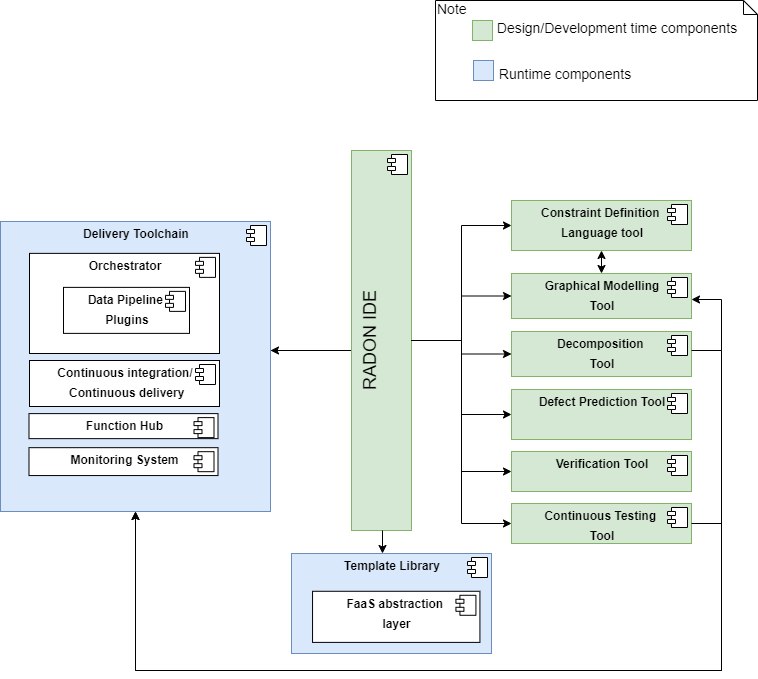

The diagram above was exported from draw.io. Its source (the exported page's mxGraphModel, read from the mxfile embedded in the PNG):
<mxGraphModel dx="1038" dy="1737" grid="1" gridSize="10" guides="1" tooltips="1" connect="1" arrows="1" fold="1" page="1" pageScale="1" pageWidth="827" pageHeight="1169" math="0" shadow="0">
  <root>
    <mxCell id="0" />
    <mxCell id="1" parent="0" />
    <mxCell id="l9C9XQj2TbnVx08BhbHL-58" style="edgeStyle=orthogonalEdgeStyle;rounded=0;orthogonalLoop=1;jettySize=auto;html=1;startArrow=none;startFill=0;endArrow=classic;endFill=1;" parent="1" source="l9C9XQj2TbnVx08BhbHL-21" target="l9C9XQj2TbnVx08BhbHL-34" edge="1">
      <mxGeometry relative="1" as="geometry" />
    </mxCell>
    <mxCell id="4sx6kofYm7ycBkXYHfvP-18" style="edgeStyle=orthogonalEdgeStyle;rounded=0;orthogonalLoop=1;jettySize=auto;html=1;startArrow=none;startFill=0;endArrow=classic;endFill=1;" parent="1" source="l9C9XQj2TbnVx08BhbHL-21" target="l9C9XQj2TbnVx08BhbHL-13" edge="1">
      <mxGeometry relative="1" as="geometry">
        <Array as="points">
          <mxPoint x="320" y="110" />
          <mxPoint x="320" y="110" />
        </Array>
      </mxGeometry>
    </mxCell>
    <mxCell id="l9C9XQj2TbnVx08BhbHL-21" value="&lt;p style=&quot;margin: 6px 0px 0px&quot;&gt;&lt;font style=&quot;font-size: 18px&quot;&gt;RADON IDE&lt;/font&gt;&lt;/p&gt;" style="align=center;overflow=fill;html=1;rotation=0;fillColor=#d5e8d4;strokeColor=#82b366;horizontal=0;verticalAlign=middle;labelPosition=center;verticalLabelPosition=middle;spacingTop=2;fontSize=20;fontStyle=0;spacing=2;spacingLeft=0;" parent="1" vertex="1">
      <mxGeometry x="400" y="-90" width="60" height="380" as="geometry" />
    </mxCell>
    <mxCell id="l9C9XQj2TbnVx08BhbHL-22" value="" style="shape=component;jettyWidth=8;jettyHeight=4;rotation=0;" parent="l9C9XQj2TbnVx08BhbHL-21" vertex="1">
      <mxGeometry x="1" width="20" height="20" relative="1" as="geometry">
        <mxPoint x="-24" y="4" as="offset" />
      </mxGeometry>
    </mxCell>
    <mxCell id="l9C9XQj2TbnVx08BhbHL-56" style="edgeStyle=orthogonalEdgeStyle;rounded=0;orthogonalLoop=1;jettySize=auto;html=1;startArrow=classic;startFill=1;endArrow=none;endFill=0;" parent="1" source="l9C9XQj2TbnVx08BhbHL-23" target="l9C9XQj2TbnVx08BhbHL-21" edge="1">
      <mxGeometry relative="1" as="geometry" />
    </mxCell>
    <mxCell id="l9C9XQj2TbnVx08BhbHL-23" value="&lt;p style=&quot;margin: 0px ; margin-top: 6px ; text-align: center&quot;&gt;&lt;b&gt;Constraint Definition&amp;nbsp;&lt;/b&gt;&lt;/p&gt;&lt;p style=&quot;margin: 0px ; margin-top: 6px ; text-align: center&quot;&gt;&lt;b&gt;Language tool&lt;/b&gt;&lt;/p&gt;" style="align=left;overflow=fill;html=1;fillColor=#d5e8d4;strokeColor=#82b366;" parent="1" vertex="1">
      <mxGeometry x="560" y="-40" width="180" height="50" as="geometry" />
    </mxCell>
    <mxCell id="l9C9XQj2TbnVx08BhbHL-24" value="" style="shape=component;jettyWidth=8;jettyHeight=4;" parent="l9C9XQj2TbnVx08BhbHL-23" vertex="1">
      <mxGeometry x="1" width="20" height="20" relative="1" as="geometry">
        <mxPoint x="-24" y="4" as="offset" />
      </mxGeometry>
    </mxCell>
    <mxCell id="l9C9XQj2TbnVx08BhbHL-54" value="" style="edgeStyle=orthogonalEdgeStyle;rounded=0;orthogonalLoop=1;jettySize=auto;html=1;startArrow=classic;startFill=1;" parent="1" source="l9C9XQj2TbnVx08BhbHL-25" target="l9C9XQj2TbnVx08BhbHL-23" edge="1">
      <mxGeometry relative="1" as="geometry">
        <Array as="points">
          <mxPoint x="635" y="40" />
          <mxPoint x="635" y="40" />
        </Array>
      </mxGeometry>
    </mxCell>
    <mxCell id="l9C9XQj2TbnVx08BhbHL-57" style="edgeStyle=orthogonalEdgeStyle;rounded=0;orthogonalLoop=1;jettySize=auto;html=1;entryX=1;entryY=0.5;entryDx=0;entryDy=0;startArrow=classic;startFill=1;endArrow=none;endFill=0;" parent="1" source="l9C9XQj2TbnVx08BhbHL-25" target="l9C9XQj2TbnVx08BhbHL-21" edge="1">
      <mxGeometry relative="1" as="geometry" />
    </mxCell>
    <mxCell id="l9C9XQj2TbnVx08BhbHL-25" value="&lt;p style=&quot;margin: 0px ; margin-top: 6px ; text-align: center&quot;&gt;&lt;b&gt;Graphical Modelling&lt;/b&gt;&lt;/p&gt;&lt;p style=&quot;margin: 0px ; margin-top: 6px ; text-align: center&quot;&gt;&lt;b&gt;Tool&lt;/b&gt;&lt;/p&gt;" style="align=left;overflow=fill;html=1;fillColor=#d5e8d4;strokeColor=#82b366;" parent="1" vertex="1">
      <mxGeometry x="560" y="33" width="180" height="45" as="geometry" />
    </mxCell>
    <mxCell id="l9C9XQj2TbnVx08BhbHL-26" value="" style="shape=component;jettyWidth=8;jettyHeight=4;" parent="l9C9XQj2TbnVx08BhbHL-25" vertex="1">
      <mxGeometry x="1" width="20" height="20" relative="1" as="geometry">
        <mxPoint x="-24" y="4" as="offset" />
      </mxGeometry>
    </mxCell>
    <mxCell id="l9C9XQj2TbnVx08BhbHL-59" value="" style="edgeStyle=orthogonalEdgeStyle;rounded=0;orthogonalLoop=1;jettySize=auto;html=1;startArrow=classic;startFill=1;endArrow=none;endFill=0;" parent="1" source="l9C9XQj2TbnVx08BhbHL-30" target="l9C9XQj2TbnVx08BhbHL-21" edge="1">
      <mxGeometry relative="1" as="geometry" />
    </mxCell>
    <mxCell id="l9C9XQj2TbnVx08BhbHL-61" style="edgeStyle=orthogonalEdgeStyle;rounded=0;orthogonalLoop=1;jettySize=auto;html=1;startArrow=none;startFill=0;endArrow=classic;endFill=1;" parent="1" source="l9C9XQj2TbnVx08BhbHL-30" target="l9C9XQj2TbnVx08BhbHL-25" edge="1">
      <mxGeometry relative="1" as="geometry">
        <Array as="points">
          <mxPoint x="770" y="110" />
          <mxPoint x="770" y="59" />
        </Array>
      </mxGeometry>
    </mxCell>
    <mxCell id="l9C9XQj2TbnVx08BhbHL-30" value="&lt;p style=&quot;margin: 0px ; margin-top: 6px ; text-align: center&quot;&gt;&lt;b&gt;Decomposition&amp;nbsp;&lt;/b&gt;&lt;/p&gt;&lt;p style=&quot;margin: 0px ; margin-top: 6px ; text-align: center&quot;&gt;&lt;b&gt;Tool&lt;/b&gt;&lt;/p&gt;" style="align=left;overflow=fill;html=1;fillColor=#d5e8d4;strokeColor=#82b366;" parent="1" vertex="1">
      <mxGeometry x="560" y="91" width="180" height="45" as="geometry" />
    </mxCell>
    <mxCell id="l9C9XQj2TbnVx08BhbHL-31" value="" style="shape=component;jettyWidth=8;jettyHeight=4;" parent="l9C9XQj2TbnVx08BhbHL-30" vertex="1">
      <mxGeometry x="1" width="20" height="20" relative="1" as="geometry">
        <mxPoint x="-24" y="4" as="offset" />
      </mxGeometry>
    </mxCell>
    <mxCell id="4sx6kofYm7ycBkXYHfvP-1" style="edgeStyle=orthogonalEdgeStyle;rounded=0;orthogonalLoop=1;jettySize=auto;html=1;endArrow=none;endFill=0;startArrow=classic;startFill=1;" parent="1" source="l9C9XQj2TbnVx08BhbHL-32" target="l9C9XQj2TbnVx08BhbHL-21" edge="1">
      <mxGeometry relative="1" as="geometry" />
    </mxCell>
    <mxCell id="l9C9XQj2TbnVx08BhbHL-32" value="&lt;p style=&quot;margin: 0px ; margin-top: 6px ; text-align: center&quot;&gt;&lt;b&gt;Defect Prediction Tool&lt;/b&gt;&lt;/p&gt;" style="align=left;overflow=fill;html=1;fillColor=#d5e8d4;strokeColor=#82b366;" parent="1" vertex="1">
      <mxGeometry x="560" y="149" width="180" height="50" as="geometry" />
    </mxCell>
    <mxCell id="l9C9XQj2TbnVx08BhbHL-33" value="" style="shape=component;jettyWidth=8;jettyHeight=4;" parent="l9C9XQj2TbnVx08BhbHL-32" vertex="1">
      <mxGeometry x="1" width="20" height="20" relative="1" as="geometry">
        <mxPoint x="-24" y="4" as="offset" />
      </mxGeometry>
    </mxCell>
    <mxCell id="l9C9XQj2TbnVx08BhbHL-34" value="&lt;p style=&quot;margin: 0px ; margin-top: 6px ; text-align: center&quot;&gt;&lt;b&gt;Verification Tool&lt;/b&gt;&lt;/p&gt;" style="align=left;overflow=fill;html=1;fillColor=#d5e8d4;strokeColor=#82b366;" parent="1" vertex="1">
      <mxGeometry x="560" y="211" width="180" height="40" as="geometry" />
    </mxCell>
    <mxCell id="l9C9XQj2TbnVx08BhbHL-35" value="" style="shape=component;jettyWidth=8;jettyHeight=4;" parent="l9C9XQj2TbnVx08BhbHL-34" vertex="1">
      <mxGeometry x="1" width="20" height="20" relative="1" as="geometry">
        <mxPoint x="-24" y="4" as="offset" />
      </mxGeometry>
    </mxCell>
    <mxCell id="4sx6kofYm7ycBkXYHfvP-2" style="edgeStyle=orthogonalEdgeStyle;rounded=0;orthogonalLoop=1;jettySize=auto;html=1;entryX=1;entryY=0.5;entryDx=0;entryDy=0;startArrow=classic;startFill=1;endArrow=none;endFill=0;" parent="1" source="l9C9XQj2TbnVx08BhbHL-36" target="l9C9XQj2TbnVx08BhbHL-21" edge="1">
      <mxGeometry relative="1" as="geometry" />
    </mxCell>
    <mxCell id="l9C9XQj2TbnVx08BhbHL-36" value="&lt;p style=&quot;margin: 0px ; margin-top: 6px ; text-align: center&quot;&gt;&lt;b&gt;Continuous Testing&amp;nbsp;&lt;/b&gt;&lt;/p&gt;&lt;p style=&quot;margin: 0px ; margin-top: 6px ; text-align: center&quot;&gt;&lt;b&gt;Tool&lt;/b&gt;&lt;/p&gt;" style="align=left;overflow=fill;html=1;fillColor=#d5e8d4;strokeColor=#82b366;" parent="1" vertex="1">
      <mxGeometry x="560" y="263" width="180" height="40" as="geometry" />
    </mxCell>
    <mxCell id="l9C9XQj2TbnVx08BhbHL-37" value="" style="shape=component;jettyWidth=8;jettyHeight=4;" parent="l9C9XQj2TbnVx08BhbHL-36" vertex="1">
      <mxGeometry x="1" width="20" height="20" relative="1" as="geometry">
        <mxPoint x="-24" y="4" as="offset" />
      </mxGeometry>
    </mxCell>
    <mxCell id="4sx6kofYm7ycBkXYHfvP-14" value="" style="group;fontSize=13;" parent="1" vertex="1" connectable="0">
      <mxGeometry x="484" y="-240" width="322" height="100" as="geometry" />
    </mxCell>
    <mxCell id="4sx6kofYm7ycBkXYHfvP-7" value="&lt;font style=&quot;font-size: 14px&quot;&gt;Note&lt;/font&gt;" style="shape=note;whiteSpace=wrap;html=1;size=14;verticalAlign=top;align=left;spacingTop=-6;" parent="4sx6kofYm7ycBkXYHfvP-14" vertex="1">
      <mxGeometry width="322" height="100" as="geometry" />
    </mxCell>
    <mxCell id="4sx6kofYm7ycBkXYHfvP-9" value="" style="html=1;fillColor=#d5e8d4;strokeColor=#82b366;" parent="4sx6kofYm7ycBkXYHfvP-14" vertex="1">
      <mxGeometry x="37" y="20" width="20" height="20" as="geometry" />
    </mxCell>
    <mxCell id="4sx6kofYm7ycBkXYHfvP-10" value="Design/Development time components" style="text;align=center;fontStyle=0;verticalAlign=middle;spacingLeft=3;spacingRight=3;strokeColor=none;rotatable=0;points=[[0,0.5],[1,0.5]];portConstraint=eastwest;fontSize=14;" parent="4sx6kofYm7ycBkXYHfvP-14" vertex="1">
      <mxGeometry x="142" y="14" width="80" height="26" as="geometry" />
    </mxCell>
    <mxCell id="4sx6kofYm7ycBkXYHfvP-11" value="" style="html=1;fillColor=#dae8fc;strokeColor=#6c8ebf;" parent="4sx6kofYm7ycBkXYHfvP-14" vertex="1">
      <mxGeometry x="38" y="60" width="20" height="20" as="geometry" />
    </mxCell>
    <mxCell id="4sx6kofYm7ycBkXYHfvP-12" value="Runtime components" style="text;align=center;fontStyle=0;verticalAlign=middle;spacingLeft=3;spacingRight=3;strokeColor=none;rotatable=0;points=[[0,0.5],[1,0.5]];portConstraint=eastwest;fontSize=14;" parent="4sx6kofYm7ycBkXYHfvP-14" vertex="1">
      <mxGeometry x="90" y="60" width="80" height="26" as="geometry" />
    </mxCell>
    <mxCell id="UoloXv1fy3XsImox8ivo-2" style="edgeStyle=orthogonalEdgeStyle;rounded=0;orthogonalLoop=1;jettySize=auto;html=1;entryX=0.5;entryY=0;entryDx=0;entryDy=0;" parent="1" edge="1">
      <mxGeometry relative="1" as="geometry">
        <mxPoint x="431" y="313" as="targetPoint" />
        <mxPoint x="431" y="290" as="sourcePoint" />
      </mxGeometry>
    </mxCell>
    <mxCell id="xO8y-Hoiv1BO9Xg0RaH9-44" value="" style="group;spacing=0;" parent="1" vertex="1" connectable="0">
      <mxGeometry x="49" y="-19" width="270" height="336" as="geometry" />
    </mxCell>
    <mxCell id="z-aP59oTeIzQYqxM907V-9" value="" style="group" parent="xO8y-Hoiv1BO9Xg0RaH9-44" vertex="1" connectable="0">
      <mxGeometry width="270" height="290" as="geometry" />
    </mxCell>
    <mxCell id="l9C9XQj2TbnVx08BhbHL-13" value="&lt;p style=&quot;margin: 0px ; margin-top: 6px ; text-align: center&quot;&gt;&lt;b&gt;Delivery Toolchain&lt;/b&gt;&lt;/p&gt;" style="align=left;overflow=fill;html=1;fillColor=#dae8fc;strokeColor=#6c8ebf;" parent="z-aP59oTeIzQYqxM907V-9" vertex="1">
      <mxGeometry width="270" height="290" as="geometry" />
    </mxCell>
    <mxCell id="l9C9XQj2TbnVx08BhbHL-14" value="" style="shape=component;jettyWidth=8;jettyHeight=4;" parent="z-aP59oTeIzQYqxM907V-9" vertex="1">
      <mxGeometry x="1" width="20" height="20" relative="1" as="geometry">
        <mxPoint x="-24" y="4" as="offset" />
      </mxGeometry>
    </mxCell>
    <mxCell id="l9C9XQj2TbnVx08BhbHL-17" value="&lt;p style=&quot;margin: 0px ; margin-top: 6px ; text-align: center&quot;&gt;&lt;b&gt;Orchestrator&lt;/b&gt;&lt;/p&gt;" style="align=left;overflow=fill;html=1;" parent="z-aP59oTeIzQYqxM907V-9" vertex="1">
      <mxGeometry x="29" y="31.878787878787875" width="190" height="100.12121212121212" as="geometry" />
    </mxCell>
    <mxCell id="l9C9XQj2TbnVx08BhbHL-18" value="" style="shape=component;jettyWidth=8;jettyHeight=4;" parent="l9C9XQj2TbnVx08BhbHL-17" vertex="1">
      <mxGeometry x="1" width="20" height="20" relative="1" as="geometry">
        <mxPoint x="-24" y="4" as="offset" />
      </mxGeometry>
    </mxCell>
    <mxCell id="l9C9XQj2TbnVx08BhbHL-48" value="&lt;p style=&quot;margin: 0px ; margin-top: 6px ; text-align: center&quot;&gt;&lt;b&gt;Data Pipeline&amp;nbsp;&lt;/b&gt;&lt;/p&gt;&lt;p style=&quot;margin: 0px ; margin-top: 6px ; text-align: center&quot;&gt;&lt;b&gt;Plugins&lt;/b&gt;&lt;/p&gt;" style="align=left;overflow=fill;html=1;" parent="l9C9XQj2TbnVx08BhbHL-17" vertex="1">
      <mxGeometry x="34" y="34" width="126" height="46" as="geometry" />
    </mxCell>
    <mxCell id="l9C9XQj2TbnVx08BhbHL-49" value="" style="shape=component;jettyWidth=8;jettyHeight=4;" parent="l9C9XQj2TbnVx08BhbHL-48" vertex="1">
      <mxGeometry x="1" width="20" height="20" relative="1" as="geometry">
        <mxPoint x="-24" y="4" as="offset" />
      </mxGeometry>
    </mxCell>
    <mxCell id="xO8y-Hoiv1BO9Xg0RaH9-17" value="&lt;p style=&quot;margin: 0px ; margin-top: 6px ; text-align: center&quot;&gt;&lt;b&gt;Continuous integration/&lt;/b&gt;&lt;/p&gt;&lt;p style=&quot;margin: 0px ; margin-top: 6px ; text-align: center&quot;&gt;&lt;b&gt;&amp;nbsp;Continuous delivery&lt;/b&gt;&lt;br&gt;&lt;/p&gt;" style="align=left;overflow=fill;html=1;" parent="z-aP59oTeIzQYqxM907V-9" vertex="1">
      <mxGeometry x="29" y="139" width="190" height="46" as="geometry" />
    </mxCell>
    <mxCell id="xO8y-Hoiv1BO9Xg0RaH9-18" value="" style="shape=component;jettyWidth=8;jettyHeight=4;" parent="xO8y-Hoiv1BO9Xg0RaH9-17" vertex="1">
      <mxGeometry x="1" width="20" height="20" relative="1" as="geometry">
        <mxPoint x="-24" y="4" as="offset" />
      </mxGeometry>
    </mxCell>
    <mxCell id="xO8y-Hoiv1BO9Xg0RaH9-29" value="&lt;p style=&quot;margin: 0px ; margin-top: 6px ; text-align: center&quot;&gt;&lt;b&gt;Function Hub&lt;/b&gt;&lt;/p&gt;" style="align=left;overflow=fill;html=1;" parent="z-aP59oTeIzQYqxM907V-9" vertex="1">
      <mxGeometry x="28.5" y="192.11605415860734" width="189" height="25.02127659574468" as="geometry" />
    </mxCell>
    <mxCell id="xO8y-Hoiv1BO9Xg0RaH9-30" value="" style="shape=component;jettyWidth=8;jettyHeight=4;" parent="xO8y-Hoiv1BO9Xg0RaH9-29" vertex="1">
      <mxGeometry x="1" width="20" height="20" relative="1" as="geometry">
        <mxPoint x="-24" y="4" as="offset" />
      </mxGeometry>
    </mxCell>
    <mxCell id="l9C9XQj2TbnVx08BhbHL-44" value="&lt;p style=&quot;margin: 0px ; margin-top: 6px ; text-align: center&quot;&gt;&lt;b&gt;Monitoring System&lt;/b&gt;&lt;/p&gt;" style="align=left;overflow=fill;html=1;fillColor=#FFFFFF;strokeColor=#000000;" parent="z-aP59oTeIzQYqxM907V-9" vertex="1">
      <mxGeometry x="28.5" y="226.18297872340423" width="189" height="27.880851063829788" as="geometry" />
    </mxCell>
    <mxCell id="l9C9XQj2TbnVx08BhbHL-45" value="" style="shape=component;jettyWidth=8;jettyHeight=4;" parent="l9C9XQj2TbnVx08BhbHL-44" vertex="1">
      <mxGeometry x="1" width="20" height="20" relative="1" as="geometry">
        <mxPoint x="-24" y="4" as="offset" />
      </mxGeometry>
    </mxCell>
    <mxCell id="4sx6kofYm7ycBkXYHfvP-15" style="edgeStyle=orthogonalEdgeStyle;rounded=0;orthogonalLoop=1;jettySize=auto;html=1;startArrow=none;startFill=0;endArrow=classic;endFill=1;" parent="1" source="l9C9XQj2TbnVx08BhbHL-36" target="l9C9XQj2TbnVx08BhbHL-13" edge="1">
      <mxGeometry relative="1" as="geometry">
        <mxPoint x="184" y="274" as="targetPoint" />
        <Array as="points">
          <mxPoint x="770" y="283" />
          <mxPoint x="770" y="430" />
          <mxPoint x="184" y="430" />
        </Array>
        <mxPoint x="619" y="340" as="sourcePoint" />
      </mxGeometry>
    </mxCell>
    <mxCell id="xO8y-Hoiv1BO9Xg0RaH9-16" style="edgeStyle=orthogonalEdgeStyle;rounded=0;orthogonalLoop=1;jettySize=auto;html=1;entryX=0.5;entryY=1;entryDx=0;entryDy=0;" parent="1" source="l9C9XQj2TbnVx08BhbHL-30" target="l9C9XQj2TbnVx08BhbHL-13" edge="1">
      <mxGeometry relative="1" as="geometry">
        <Array as="points">
          <mxPoint x="770" y="110" />
          <mxPoint x="770" y="430" />
          <mxPoint x="184" y="430" />
        </Array>
        <mxPoint x="140" y="250" as="targetPoint" />
      </mxGeometry>
    </mxCell>
    <mxCell id="xO8y-Hoiv1BO9Xg0RaH9-48" value="" style="group" parent="1" vertex="1" connectable="0">
      <mxGeometry x="340" y="313" width="200" height="100" as="geometry" />
    </mxCell>
    <mxCell id="xO8y-Hoiv1BO9Xg0RaH9-8" value="" style="group;fillColor=#DAE8FC;strokeColor=#82B366;" parent="xO8y-Hoiv1BO9Xg0RaH9-48" vertex="1" connectable="0">
      <mxGeometry width="200" height="100" as="geometry" />
    </mxCell>
    <mxCell id="l9C9XQj2TbnVx08BhbHL-19" value="&lt;p style=&quot;margin: 0px ; margin-top: 6px ; text-align: center&quot;&gt;&lt;b&gt;Template Library&lt;/b&gt;&lt;/p&gt;" style="align=left;overflow=fill;html=1;fillColor=#DAE8FC;strokeColor=#6C8EBF;" parent="xO8y-Hoiv1BO9Xg0RaH9-48" vertex="1">
      <mxGeometry width="200" height="100" as="geometry" />
    </mxCell>
    <mxCell id="l9C9XQj2TbnVx08BhbHL-20" value="" style="shape=component;jettyWidth=8;jettyHeight=4;" parent="l9C9XQj2TbnVx08BhbHL-19" vertex="1">
      <mxGeometry x="1" width="20" height="20" relative="1" as="geometry">
        <mxPoint x="-24" y="4" as="offset" />
      </mxGeometry>
    </mxCell>
    <mxCell id="l9C9XQj2TbnVx08BhbHL-50" value="&lt;p style=&quot;margin: 0px ; margin-top: 6px ; text-align: center&quot;&gt;&lt;b&gt;FaaS abstraction&amp;nbsp;&lt;/b&gt;&lt;/p&gt;&lt;p style=&quot;margin: 0px ; margin-top: 6px ; text-align: center&quot;&gt;&lt;b&gt;layer&lt;/b&gt;&lt;/p&gt;" style="align=left;overflow=fill;html=1;" parent="l9C9XQj2TbnVx08BhbHL-19" vertex="1">
      <mxGeometry x="21.052631578947366" y="37.77777777777778" width="167.36842105263156" height="51.111111111111114" as="geometry" />
    </mxCell>
    <mxCell id="l9C9XQj2TbnVx08BhbHL-51" value="" style="shape=component;jettyWidth=8;jettyHeight=4;" parent="l9C9XQj2TbnVx08BhbHL-50" vertex="1">
      <mxGeometry x="1" width="20" height="20" relative="1" as="geometry">
        <mxPoint x="-24" y="4" as="offset" />
      </mxGeometry>
    </mxCell>
  </root>
</mxGraphModel>